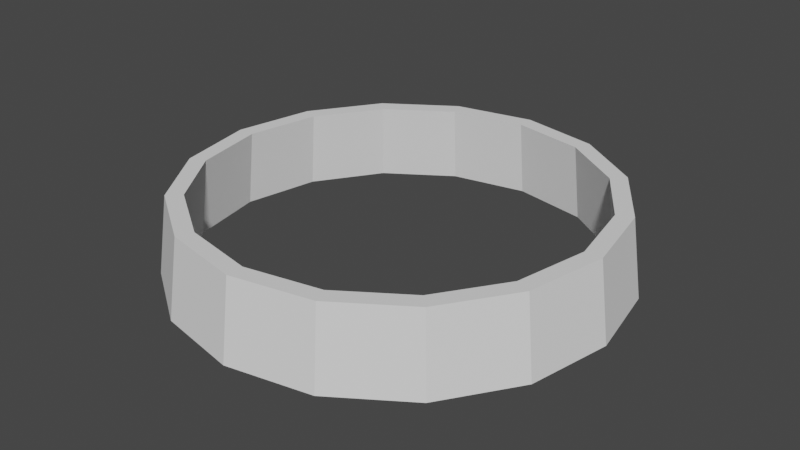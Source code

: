 # Source: barrelMeshForParticle.blend  (saved by Blender 3.6.11; exported with 4.5.12 LTS)
import bpy
from mathutils import Matrix  # noqa: F401  (used for matrix-valued properties, if any)

bpy.ops.wm.read_factory_settings(use_empty=True)
scene = bpy.context.scene
scene.name = 'Scene'

# ---- collections
col_collection = bpy.data.collections.new('Collection'); scene.collection.children.link(col_collection)

# ---- world
world_world = bpy.data.worlds.new('World'); scene.world = world_world
world_world.use_nodes = True; world_world.node_tree.nodes.clear()
_N = world_world.node_tree.nodes; _L = world_world.node_tree.links
n0 = _N.new('ShaderNodeOutputWorld'); n0.name = 'World Output'; n0.location = (300, 300)
n1 = _N.new('ShaderNodeBackground'); n1.name = 'Background'; n1.location = (10, 300)
n1.inputs[0].default_value = (0.05088, 0.05088, 0.05088, 1.0)
_L.new(n1.outputs[0], n0.inputs[0])
n0.is_active_output = True
world_world.color = (0.05088, 0.05088, 0.05088)
world_world.use_sun_shadow = False
world_world.sun_shadow_jitter_overblur = 0.0

# ---- meshes
me_cylinder_002 = bpy.data.meshes.new('Cylinder.002')
me_cylinder_002.from_pydata([(1.193, 0.0, 0.4472), (1.253, 0.0, 0.0009847), (0.8436, 0.8436, 0.4472), (0.8861, 0.8861, 0.0009847), (0.4566, 1.102, 0.4472), (0.0, 1.193, 0.4472), (0.0, 1.151, 0.0009847), (0.4406, 1.064, 0.0009847), (0.4195, 1.013, 0.4472), (0.8141, 0.8141, 0.0009847), (0.7751, 0.7751, 0.4472), (1.064, 0.4406, 0.0009847), (1.013, 0.4195, 0.4472), (1.151, 0.0, 0.0009847), (1.096, 0.0, 0.4472), (0.0, 1.096, 0.4472), (0.0, 1.253, 0.0009847), (1.102, 0.4566, 0.4472), (1.158, 0.4796, 0.0009847), (0.4796, 1.158, 0.0009847), (-1.193, 0.0, 0.4472), (-1.253, 0.0, 0.0009847), (-0.8436, 0.8436, 0.4472), (-0.8861, 0.8861, 0.0009847), (-0.4566, 1.102, 0.4472), (-0.4406, 1.064, 0.0009847), (-0.4195, 1.013, 0.4472), (-0.8141, 0.8141, 0.0009847), (-0.7751, 0.7751, 0.4472), (-1.064, 0.4406, 0.0009847), (-1.013, 0.4195, 0.4472), (-1.151, 0.0, 0.0009847), (-1.096, 0.0, 0.4472), (-1.102, 0.4566, 0.4472), (-1.158, 0.4796, 0.0009847), (-0.4796, 1.158, 0.0009847), (0.8436, -0.8436, 0.4472), (0.8861, -0.8861, 0.0009847), (0.4566, -1.102, 0.4472), (0.0, -1.193, 0.4472), (0.0, -1.151, 0.0009847), (0.4406, -1.064, 0.0009847), (0.4195, -1.013, 0.4472), (0.8141, -0.8141, 0.0009847), (0.7751, -0.7751, 0.4472), (1.064, -0.4406, 0.0009847), (1.013, -0.4195, 0.4472), (0.0, -1.096, 0.4472), (0.0, -1.253, 0.0009847), (1.102, -0.4566, 0.4472), (1.158, -0.4796, 0.0009847), (0.4796, -1.158, 0.0009847), (-0.8436, -0.8436, 0.4472), (-0.8861, -0.8861, 0.0009847), (-0.4566, -1.102, 0.4472), (-0.4406, -1.064, 0.0009847), (-0.4195, -1.013, 0.4472), (-0.8141, -0.8141, 0.0009847), (-0.7751, -0.7751, 0.4472), (-1.064, -0.4406, 0.0009847), (-1.013, -0.4195, 0.4472), (-1.102, -0.4566, 0.4472), (-1.158, -0.4796, 0.0009847), (-0.4796, -1.158, 0.0009847)], [], [(17, 0, 1, 18), (2, 17, 18, 3), (4, 2, 3, 19), (5, 4, 19, 16), (0, 17, 12, 14), (18, 1, 13, 11), (17, 2, 10, 12), (3, 18, 11, 9), (2, 4, 8, 10), (19, 3, 9, 7), (4, 5, 15, 8), (16, 19, 7, 6), (8, 7, 9, 10), (10, 9, 11, 12), (12, 11, 13, 14), (15, 6, 7, 8), (33, 34, 21, 20), (22, 23, 34, 33), (24, 35, 23, 22), (5, 16, 35, 24), (20, 32, 30, 33), (34, 29, 31, 21), (33, 30, 28, 22), (23, 27, 29, 34), (22, 28, 26, 24), (35, 25, 27, 23), (24, 26, 15, 5), (16, 6, 25, 35), (26, 28, 27, 25), (28, 30, 29, 27), (30, 32, 31, 29), (15, 26, 25, 6), (49, 50, 1, 0), (36, 37, 50, 49), (38, 51, 37, 36), (39, 48, 51, 38), (0, 14, 46, 49), (50, 45, 13, 1), (49, 46, 44, 36), (37, 43, 45, 50), (36, 44, 42, 38), (51, 41, 43, 37), (38, 42, 47, 39), (48, 40, 41, 51), (42, 44, 43, 41), (44, 46, 45, 43), (46, 14, 13, 45), (47, 42, 41, 40), (61, 20, 21, 62), (52, 61, 62, 53), (54, 52, 53, 63), (39, 54, 63, 48), (20, 61, 60, 32), (62, 21, 31, 59), (61, 52, 58, 60), (53, 62, 59, 57), (52, 54, 56, 58), (63, 53, 57, 55), (54, 39, 47, 56), (48, 63, 55, 40), (56, 55, 57, 58), (58, 57, 59, 60), (60, 59, 31, 32), (47, 40, 55, 56)])
_uv = me_cylinder_002.uv_layers.new(name='UVMap')
_uv.uv.foreach_set('vector', [0.8125, 0.8962, 0.75, 0.8962, 0.75, 0.7874, 0.8125, 0.7874, 0.875, 0.8962, 0.8125, 0.8962, 0.8125, 0.7874, 0.875, 0.7874, 0.9375, 0.8962, 0.875, 0.8962, 0.875, 0.7874, 0.9375, 0.7874, 1.0, 0.8962, 0.9375, 0.8962, 0.9375, 0.7874, 1.0, 0.7874, 0.75, 0.8962, 0.8125, 0.8962, 0.8125, 0.8962, 0.75, 0.8962, 0.8125, 0.7874, 0.75, 0.7874, 0.75, 0.7874, 0.8125, 0.7874, 0.8125, 0.8962, 0.875, 0.8962, 0.875, 0.8962, 0.8125, 0.8962, 0.875, 0.7874, 0.8125, 0.7874, 0.8125, 0.7874, 0.875, 0.7874, 0.875, 0.8962, 0.9375, 0.8962, 0.9375, 0.8962, 0.875, 0.8962, 0.9375, 0.7874, 0.875, 0.7874, 0.875, 0.7874, 0.9375, 0.7874, 0.9375, 0.8962, 1.0, 0.8962, 1.0, 0.8962, 0.9375, 0.8962, 1.0, 0.7874, 0.9375, 0.7874, 0.9375, 0.7874, 1.0, 0.7874, 0.9375, 0.8962, 0.9375, 0.7874, 0.875, 0.7874, 0.875, 0.8962, 0.875, 0.8962, 0.875, 0.7874, 0.8125, 0.7874, 0.8125, 0.8962, 0.8125, 0.8962, 0.8125, 0.7874, 0.75, 0.7874, 0.75, 0.8962, 1.0, 0.8962, 1.0, 0.7874, 0.9375, 0.7874, 0.9375, 0.8962, 0.8125, 0.8962, 0.8125, 0.7874, 0.75, 0.7874, 0.75, 0.8962, 0.875, 0.8962, 0.875, 0.7874, 0.8125, 0.7874, 0.8125, 0.8962, 0.9375, 0.8962, 0.9375, 0.7874, 0.875, 0.7874, 0.875, 0.8962, 1.0, 0.8962, 1.0, 0.7874, 0.9375, 0.7874, 0.9375, 0.8962, 0.75, 0.8962, 0.75, 0.8962, 0.8125, 0.8962, 0.8125, 0.8962, 0.8125, 0.7874, 0.8125, 0.7874, 0.75, 0.7874, 0.75, 0.7874, 0.8125, 0.8962, 0.8125, 0.8962, 0.875, 0.8962, 0.875, 0.8962, 0.875, 0.7874, 0.875, 0.7874, 0.8125, 0.7874, 0.8125, 0.7874, 0.875, 0.8962, 0.875, 0.8962, 0.9375, 0.8962, 0.9375, 0.8962, 0.9375, 0.7874, 0.9375, 0.7874, 0.875, 0.7874, 0.875, 0.7874, 0.9375, 0.8962, 0.9375, 0.8962, 1.0, 0.8962, 1.0, 0.8962, 1.0, 0.7874, 1.0, 0.7874, 0.9375, 0.7874, 0.9375, 0.7874, 0.9375, 0.8962, 0.875, 0.8962, 0.875, 0.7874, 0.9375, 0.7874, 0.875, 0.8962, 0.8125, 0.8962, 0.8125, 0.7874, 0.875, 0.7874, 0.8125, 0.8962, 0.75, 0.8962, 0.75, 0.7874, 0.8125, 0.7874, 1.0, 0.8962, 0.9375, 0.8962, 0.9375, 0.7874, 1.0, 0.7874, 0.8125, 0.8962, 0.8125, 0.7874, 0.75, 0.7874, 0.75, 0.8962, 0.875, 0.8962, 0.875, 0.7874, 0.8125, 0.7874, 0.8125, 0.8962, 0.9375, 0.8962, 0.9375, 0.7874, 0.875, 0.7874, 0.875, 0.8962, 1.0, 0.8962, 1.0, 0.7874, 0.9375, 0.7874, 0.9375, 0.8962, 0.75, 0.8962, 0.75, 0.8962, 0.8125, 0.8962, 0.8125, 0.8962, 0.8125, 0.7874, 0.8125, 0.7874, 0.75, 0.7874, 0.75, 0.7874, 0.8125, 0.8962, 0.8125, 0.8962, 0.875, 0.8962, 0.875, 0.8962, 0.875, 0.7874, 0.875, 0.7874, 0.8125, 0.7874, 0.8125, 0.7874, 0.875, 0.8962, 0.875, 0.8962, 0.9375, 0.8962, 0.9375, 0.8962, 0.9375, 0.7874, 0.9375, 0.7874, 0.875, 0.7874, 0.875, 0.7874, 0.9375, 0.8962, 0.9375, 0.8962, 1.0, 0.8962, 1.0, 0.8962, 1.0, 0.7874, 1.0, 0.7874, 0.9375, 0.7874, 0.9375, 0.7874, 0.9375, 0.8962, 0.875, 0.8962, 0.875, 0.7874, 0.9375, 0.7874, 0.875, 0.8962, 0.8125, 0.8962, 0.8125, 0.7874, 0.875, 0.7874, 0.8125, 0.8962, 0.75, 0.8962, 0.75, 0.7874, 0.8125, 0.7874, 1.0, 0.8962, 0.9375, 0.8962, 0.9375, 0.7874, 1.0, 0.7874, 0.8125, 0.8962, 0.75, 0.8962, 0.75, 0.7874, 0.8125, 0.7874, 0.875, 0.8962, 0.8125, 0.8962, 0.8125, 0.7874, 0.875, 0.7874, 0.9375, 0.8962, 0.875, 0.8962, 0.875, 0.7874, 0.9375, 0.7874, 1.0, 0.8962, 0.9375, 0.8962, 0.9375, 0.7874, 1.0, 0.7874, 0.75, 0.8962, 0.8125, 0.8962, 0.8125, 0.8962, 0.75, 0.8962, 0.8125, 0.7874, 0.75, 0.7874, 0.75, 0.7874, 0.8125, 0.7874, 0.8125, 0.8962, 0.875, 0.8962, 0.875, 0.8962, 0.8125, 0.8962, 0.875, 0.7874, 0.8125, 0.7874, 0.8125, 0.7874, 0.875, 0.7874, 0.875, 0.8962, 0.9375, 0.8962, 0.9375, 0.8962, 0.875, 0.8962, 0.9375, 0.7874, 0.875, 0.7874, 0.875, 0.7874, 0.9375, 0.7874, 0.9375, 0.8962, 1.0, 0.8962, 1.0, 0.8962, 0.9375, 0.8962, 1.0, 0.7874, 0.9375, 0.7874, 0.9375, 0.7874, 1.0, 0.7874, 0.9375, 0.8962, 0.9375, 0.7874, 0.875, 0.7874, 0.875, 0.8962, 0.875, 0.8962, 0.875, 0.7874, 0.8125, 0.7874, 0.8125, 0.8962, 0.8125, 0.8962, 0.8125, 0.7874, 0.75, 0.7874, 0.75, 0.8962, 1.0, 0.8962, 1.0, 0.7874, 0.9375, 0.7874, 0.9375, 0.8962])
me_cylinder_002.update()

# ---- objects
ob_ring = bpy.data.objects.new('ring', me_cylinder_002)

# ---- transforms, parenting, visibility, modifiers, constraints
ob_ring.location = (0.0, 0.0, 0.0)

# ---- collection membership
col_collection.objects.link(ob_ring)

# ---- scene / render settings (as saved in the file)
scene.frame_start = 1; scene.frame_end = 250; scene.frame_set(1)
scene.render.engine = 'BLENDER_EEVEE_NEXT'
scene.cycles.sampling_pattern = 'TABULATED_SOBOL'
scene.view_settings.view_transform = 'Filmic'
bpy.context.view_layer.update()

# ---- added for rendering (the .blend has no active camera and no usable light): camera, sun
cam_auto = bpy.data.cameras.new('AutoCamera')
cam_auto.lens = 50.0
cam_auto.sensor_width = 36.0
cam_auto.clip_end = 1000.0
ob_auto_camera = bpy.data.objects.new('AutoCamera', cam_auto)
scene.collection.objects.link(ob_auto_camera)
ob_auto_camera.location = (3.30528, -3.96634, 2.86832)
ob_auto_camera.rotation_euler = (1.09748, -7.21219e-08, 0.694738)
scene.camera = ob_auto_camera
light_auto_sun = bpy.data.lights.new('AutoSun', 'SUN')
light_auto_sun.energy = 3.0
light_auto_sun.angle = 0.0523599
ob_auto_sun = bpy.data.objects.new('AutoSun', light_auto_sun)
scene.collection.objects.link(ob_auto_sun)
ob_auto_sun.rotation_euler = (0.872665, 0.174533, 0.523599)
bpy.context.view_layer.update()
